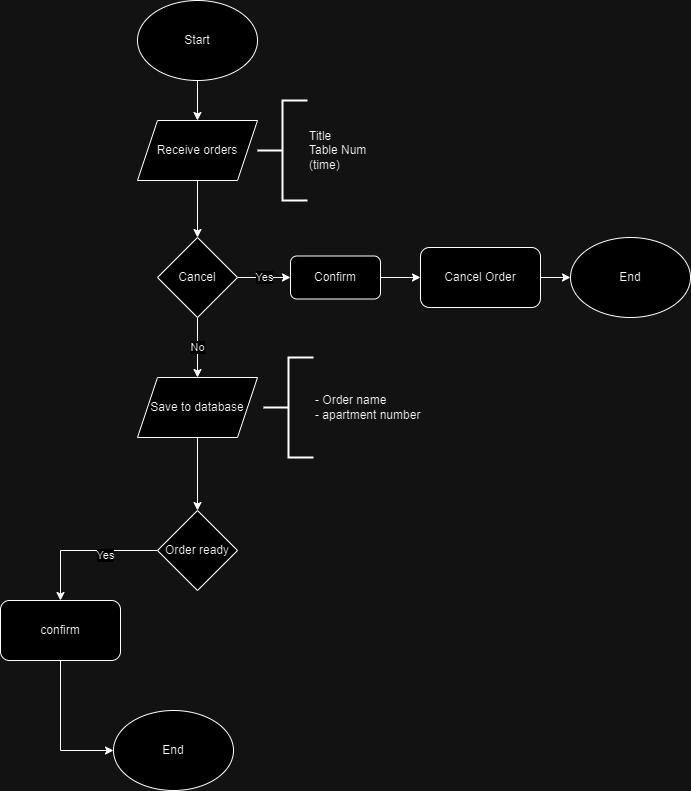

The diagram above was exported from draw.io. Its source (the exported page's mxGraphModel, read from the mxfile embedded in the PNG):
<mxGraphModel dx="1249" dy="550" grid="1" gridSize="10" guides="1" tooltips="1" connect="1" arrows="1" fold="1" page="1" pageScale="1" pageWidth="850" pageHeight="1100" background="none" math="0" shadow="0">
  <root>
    <mxCell id="0" />
    <mxCell id="1" parent="0" />
    <mxCell id="y3xFXTXUS_Zka9crP2to-7" style="edgeStyle=orthogonalEdgeStyle;rounded=0;orthogonalLoop=1;jettySize=auto;html=1;exitX=0.5;exitY=1;exitDx=0;exitDy=0;entryX=0.5;entryY=0;entryDx=0;entryDy=0;" parent="1" source="y3xFXTXUS_Zka9crP2to-1" target="oVmD0E64SegPju3xZ1JC-1" edge="1">
      <mxGeometry relative="1" as="geometry">
        <mxPoint x="334" y="130" as="targetPoint" />
      </mxGeometry>
    </mxCell>
    <mxCell id="y3xFXTXUS_Zka9crP2to-1" value="Start" style="ellipse;whiteSpace=wrap;html=1;" parent="1" vertex="1">
      <mxGeometry x="274" y="10" width="120" height="80" as="geometry" />
    </mxCell>
    <mxCell id="y3xFXTXUS_Zka9crP2to-8" style="edgeStyle=orthogonalEdgeStyle;rounded=0;orthogonalLoop=1;jettySize=auto;html=1;exitX=0.5;exitY=1;exitDx=0;exitDy=0;entryX=0.5;entryY=0;entryDx=0;entryDy=0;" parent="1" source="oVmD0E64SegPju3xZ1JC-1" target="x52cYQ3CFWj0bKNA4ac_-1" edge="1">
      <mxGeometry relative="1" as="geometry">
        <mxPoint x="334" y="270" as="targetPoint" />
        <mxPoint x="334" y="190" as="sourcePoint" />
      </mxGeometry>
    </mxCell>
    <mxCell id="x52cYQ3CFWj0bKNA4ac_-3" style="edgeStyle=orthogonalEdgeStyle;rounded=0;orthogonalLoop=1;jettySize=auto;html=1;exitX=0;exitY=0.5;exitDx=0;exitDy=0;entryX=0.5;entryY=0;entryDx=0;entryDy=0;" parent="1" source="y3xFXTXUS_Zka9crP2to-3" target="y3xFXTXUS_Zka9crP2to-6" edge="1">
      <mxGeometry relative="1" as="geometry" />
    </mxCell>
    <mxCell id="_478YwyGif43Jg__VfuH-1" value="Yes" style="edgeLabel;html=1;align=center;verticalAlign=middle;resizable=0;points=[];" parent="x52cYQ3CFWj0bKNA4ac_-3" connectable="0" vertex="1">
      <mxGeometry x="-0.28" y="4" relative="1" as="geometry">
        <mxPoint as="offset" />
      </mxGeometry>
    </mxCell>
    <mxCell id="y3xFXTXUS_Zka9crP2to-3" value="Order ready" style="rhombus;whiteSpace=wrap;html=1;" parent="1" vertex="1">
      <mxGeometry x="294" y="520" width="80" height="80" as="geometry" />
    </mxCell>
    <mxCell id="x52cYQ3CFWj0bKNA4ac_-12" style="edgeStyle=orthogonalEdgeStyle;rounded=0;orthogonalLoop=1;jettySize=auto;html=1;exitX=1;exitY=0.5;exitDx=0;exitDy=0;entryX=0;entryY=0.5;entryDx=0;entryDy=0;" parent="1" source="y3xFXTXUS_Zka9crP2to-5" target="x52cYQ3CFWj0bKNA4ac_-7" edge="1">
      <mxGeometry relative="1" as="geometry" />
    </mxCell>
    <mxCell id="y3xFXTXUS_Zka9crP2to-5" value="Cancel Order" style="rounded=1;whiteSpace=wrap;html=1;" parent="1" vertex="1">
      <mxGeometry x="557" y="257" width="120" height="60" as="geometry" />
    </mxCell>
    <mxCell id="x52cYQ3CFWj0bKNA4ac_-17" style="edgeStyle=orthogonalEdgeStyle;rounded=0;orthogonalLoop=1;jettySize=auto;html=1;entryX=0;entryY=0.5;entryDx=0;entryDy=0;" parent="1" source="y3xFXTXUS_Zka9crP2to-6" target="x52cYQ3CFWj0bKNA4ac_-16" edge="1">
      <mxGeometry relative="1" as="geometry" />
    </mxCell>
    <mxCell id="y3xFXTXUS_Zka9crP2to-6" value="confirm" style="rounded=1;whiteSpace=wrap;html=1;" parent="1" vertex="1">
      <mxGeometry x="137" y="610" width="120" height="60" as="geometry" />
    </mxCell>
    <mxCell id="x52cYQ3CFWj0bKNA4ac_-5" value="Yes" style="edgeStyle=orthogonalEdgeStyle;rounded=0;orthogonalLoop=1;jettySize=auto;html=1;exitX=1;exitY=0.5;exitDx=0;exitDy=0;entryX=0;entryY=0.5;entryDx=0;entryDy=0;" parent="1" source="x52cYQ3CFWj0bKNA4ac_-1" target="x52cYQ3CFWj0bKNA4ac_-13" edge="1">
      <mxGeometry relative="1" as="geometry">
        <mxPoint x="407" y="287" as="targetPoint" />
      </mxGeometry>
    </mxCell>
    <mxCell id="x52cYQ3CFWj0bKNA4ac_-8" value="No" style="edgeStyle=orthogonalEdgeStyle;rounded=0;orthogonalLoop=1;jettySize=auto;html=1;exitX=0.5;exitY=1;exitDx=0;exitDy=0;entryX=0.5;entryY=0;entryDx=0;entryDy=0;" parent="1" source="x52cYQ3CFWj0bKNA4ac_-1" target="x52cYQ3CFWj0bKNA4ac_-6" edge="1">
      <mxGeometry relative="1" as="geometry">
        <mxPoint x="334" y="377" as="targetPoint" />
      </mxGeometry>
    </mxCell>
    <mxCell id="x52cYQ3CFWj0bKNA4ac_-1" value="Cancel" style="rhombus;whiteSpace=wrap;html=1;" parent="1" vertex="1">
      <mxGeometry x="294" y="247" width="80" height="80" as="geometry" />
    </mxCell>
    <mxCell id="x52cYQ3CFWj0bKNA4ac_-11" style="edgeStyle=orthogonalEdgeStyle;rounded=0;orthogonalLoop=1;jettySize=auto;html=1;exitX=0.5;exitY=1;exitDx=0;exitDy=0;" parent="1" source="x52cYQ3CFWj0bKNA4ac_-6" target="y3xFXTXUS_Zka9crP2to-3" edge="1">
      <mxGeometry relative="1" as="geometry" />
    </mxCell>
    <mxCell id="x52cYQ3CFWj0bKNA4ac_-6" value="Save to database" style="shape=parallelogram;perimeter=parallelogramPerimeter;whiteSpace=wrap;html=1;fixedSize=1;" parent="1" vertex="1">
      <mxGeometry x="274" y="387" width="120" height="60" as="geometry" />
    </mxCell>
    <mxCell id="x52cYQ3CFWj0bKNA4ac_-7" value="End" style="ellipse;whiteSpace=wrap;html=1;" parent="1" vertex="1">
      <mxGeometry x="707" y="247" width="120" height="80" as="geometry" />
    </mxCell>
    <mxCell id="x52cYQ3CFWj0bKNA4ac_-10" value="- Order name&lt;br&gt;- apartment number" style="strokeWidth=2;html=1;shape=mxgraph.flowchart.annotation_2;align=left;labelPosition=right;pointerEvents=1;" parent="1" vertex="1">
      <mxGeometry x="400" y="367" width="50" height="100" as="geometry" />
    </mxCell>
    <mxCell id="x52cYQ3CFWj0bKNA4ac_-15" style="edgeStyle=orthogonalEdgeStyle;rounded=0;orthogonalLoop=1;jettySize=auto;html=1;exitX=1;exitY=0.5;exitDx=0;exitDy=0;entryX=0;entryY=0.5;entryDx=0;entryDy=0;" parent="1" source="x52cYQ3CFWj0bKNA4ac_-13" target="y3xFXTXUS_Zka9crP2to-5" edge="1">
      <mxGeometry relative="1" as="geometry" />
    </mxCell>
    <mxCell id="x52cYQ3CFWj0bKNA4ac_-13" value="Confirm" style="rounded=1;whiteSpace=wrap;html=1;" parent="1" vertex="1">
      <mxGeometry x="427" y="265.5" width="90" height="43" as="geometry" />
    </mxCell>
    <mxCell id="x52cYQ3CFWj0bKNA4ac_-16" value="End" style="ellipse;whiteSpace=wrap;html=1;" parent="1" vertex="1">
      <mxGeometry x="250" y="720" width="120" height="80" as="geometry" />
    </mxCell>
    <mxCell id="oVmD0E64SegPju3xZ1JC-1" value="Receive orders" style="shape=parallelogram;perimeter=parallelogramPerimeter;whiteSpace=wrap;html=1;fixedSize=1;" parent="1" vertex="1">
      <mxGeometry x="274" y="130" width="120" height="60" as="geometry" />
    </mxCell>
    <mxCell id="JkymhSluMCn1T61Cjab_-1" value="Title&lt;br&gt;Table Num&lt;br&gt;(time)" style="strokeWidth=2;html=1;shape=mxgraph.flowchart.annotation_2;align=left;labelPosition=right;pointerEvents=1;" parent="1" vertex="1">
      <mxGeometry x="394" y="110" width="50" height="100" as="geometry" />
    </mxCell>
  </root>
</mxGraphModel>